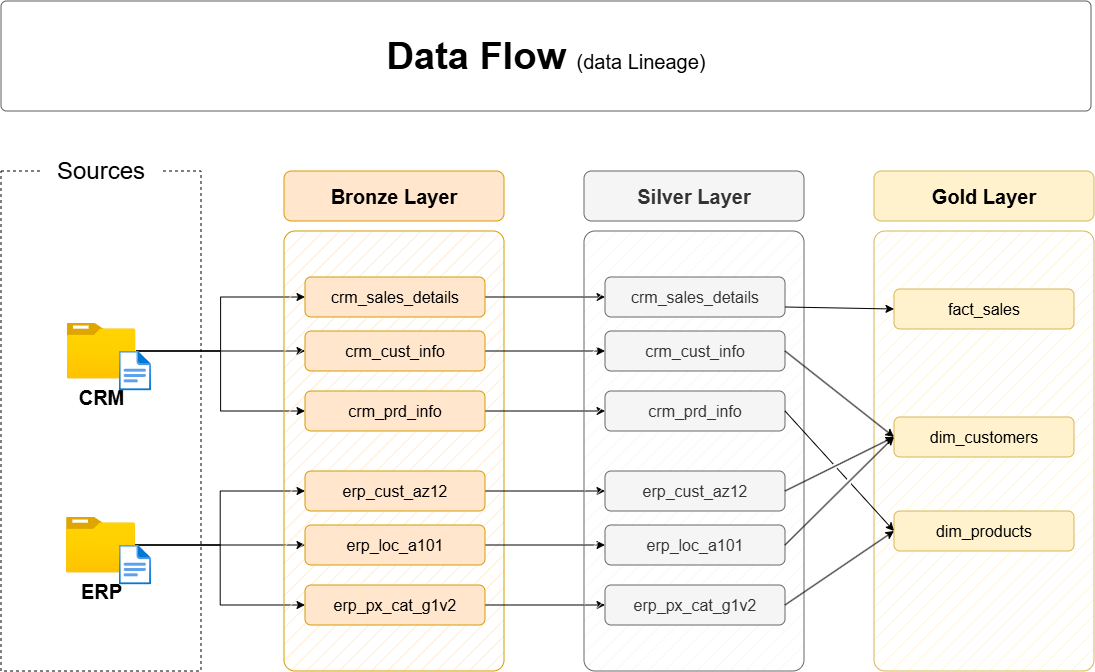

The diagram above was exported from draw.io. Its source (the exported page's mxGraphModel, read from the mxfile embedded in the PNG):
<mxGraphModel dx="2060" dy="1054" grid="1" gridSize="10" guides="1" tooltips="1" connect="1" arrows="1" fold="1" page="1" pageScale="1" pageWidth="850" pageHeight="1100" math="0" shadow="0">
  <root>
    <mxCell id="0" />
    <mxCell id="1" parent="0" />
    <mxCell id="55ZwHhk1RpX_SMrVjnzA-1" parent="1" style="rounded=0;whiteSpace=wrap;html=1;fillColor=none;dashed=1;" value="" vertex="1">
      <mxGeometry height="500" width="200" x="450" y="320" as="geometry" />
    </mxCell>
    <mxCell id="55ZwHhk1RpX_SMrVjnzA-2" parent="1" style="rounded=1;whiteSpace=wrap;html=1;strokeColor=none;" value="&lt;font style=&quot;font-size: 24px;&quot;&gt;Sources&lt;/font&gt;" vertex="1">
      <mxGeometry height="40" width="120" x="490" y="300" as="geometry" />
    </mxCell>
    <mxCell id="55ZwHhk1RpX_SMrVjnzA-3" edge="1" parent="1" source="55ZwHhk1RpX_SMrVjnzA-6" style="edgeStyle=orthogonalEdgeStyle;rounded=0;orthogonalLoop=1;jettySize=auto;html=1;entryX=0;entryY=0.5;entryDx=0;entryDy=0;" target="55ZwHhk1RpX_SMrVjnzA-16">
      <mxGeometry relative="1" as="geometry" />
    </mxCell>
    <mxCell id="55ZwHhk1RpX_SMrVjnzA-4" edge="1" parent="1" source="55ZwHhk1RpX_SMrVjnzA-6" style="edgeStyle=orthogonalEdgeStyle;rounded=0;orthogonalLoop=1;jettySize=auto;html=1;entryX=0;entryY=0.5;entryDx=0;entryDy=0;" target="55ZwHhk1RpX_SMrVjnzA-14">
      <mxGeometry relative="1" as="geometry" />
    </mxCell>
    <mxCell id="55ZwHhk1RpX_SMrVjnzA-5" edge="1" parent="1" source="55ZwHhk1RpX_SMrVjnzA-6" style="edgeStyle=orthogonalEdgeStyle;rounded=0;orthogonalLoop=1;jettySize=auto;html=1;entryX=0;entryY=0.5;entryDx=0;entryDy=0;" target="55ZwHhk1RpX_SMrVjnzA-18">
      <mxGeometry relative="1" as="geometry" />
    </mxCell>
    <mxCell id="55ZwHhk1RpX_SMrVjnzA-6" parent="1" style="image;aspect=fixed;html=1;points=[];align=center;fontSize=12;image=img/lib/azure2/general/Folder_Blank.svg;" value="&lt;font style=&quot;font-size: 20px;&quot;&gt;&lt;b&gt;CRM&lt;/b&gt;&lt;/font&gt;" vertex="1">
      <mxGeometry height="56.00000000000001" width="69" x="516" y="472" as="geometry" />
    </mxCell>
    <mxCell id="55ZwHhk1RpX_SMrVjnzA-7" edge="1" parent="1" source="55ZwHhk1RpX_SMrVjnzA-10" style="edgeStyle=orthogonalEdgeStyle;rounded=0;orthogonalLoop=1;jettySize=auto;html=1;entryX=0;entryY=0.5;entryDx=0;entryDy=0;" target="55ZwHhk1RpX_SMrVjnzA-24">
      <mxGeometry relative="1" as="geometry" />
    </mxCell>
    <mxCell id="55ZwHhk1RpX_SMrVjnzA-8" edge="1" parent="1" source="55ZwHhk1RpX_SMrVjnzA-10" style="edgeStyle=orthogonalEdgeStyle;rounded=0;orthogonalLoop=1;jettySize=auto;html=1;entryX=0;entryY=0.5;entryDx=0;entryDy=0;" target="55ZwHhk1RpX_SMrVjnzA-20">
      <mxGeometry relative="1" as="geometry" />
    </mxCell>
    <mxCell id="55ZwHhk1RpX_SMrVjnzA-9" edge="1" parent="1" source="55ZwHhk1RpX_SMrVjnzA-10" style="edgeStyle=orthogonalEdgeStyle;rounded=0;orthogonalLoop=1;jettySize=auto;html=1;" target="55ZwHhk1RpX_SMrVjnzA-22">
      <mxGeometry relative="1" as="geometry" />
    </mxCell>
    <mxCell id="55ZwHhk1RpX_SMrVjnzA-10" parent="1" style="image;aspect=fixed;html=1;points=[];align=center;fontSize=12;image=img/lib/azure2/general/Folder_Blank.svg;" value="&lt;font style=&quot;font-size: 20px;&quot;&gt;&lt;b&gt;ERP&lt;/b&gt;&lt;/font&gt;" vertex="1">
      <mxGeometry height="56.00000000000001" width="69" x="515.5" y="666" as="geometry" />
    </mxCell>
    <mxCell id="55ZwHhk1RpX_SMrVjnzA-11" parent="1" style="rounded=1;whiteSpace=wrap;html=1;fillColor=#ffe6cc;strokeColor=#d79b00;fillStyle=hatch;arcSize=5;" value="" vertex="1">
      <mxGeometry height="440" width="220" x="733" y="380" as="geometry" />
    </mxCell>
    <mxCell id="55ZwHhk1RpX_SMrVjnzA-12" parent="1" style="rounded=1;whiteSpace=wrap;html=1;fillColor=#ffe6cc;strokeColor=#d79b00;fontSize=20;fontStyle=1" value="Bronze Layer" vertex="1">
      <mxGeometry height="50" width="220" x="733" y="320" as="geometry" />
    </mxCell>
    <mxCell id="55ZwHhk1RpX_SMrVjnzA-13" edge="1" parent="1" source="55ZwHhk1RpX_SMrVjnzA-14" style="edgeStyle=orthogonalEdgeStyle;rounded=0;orthogonalLoop=1;jettySize=auto;html=1;entryX=0;entryY=0.5;entryDx=0;entryDy=0;" target="55ZwHhk1RpX_SMrVjnzA-27">
      <mxGeometry relative="1" as="geometry" />
    </mxCell>
    <mxCell id="55ZwHhk1RpX_SMrVjnzA-14" parent="1" style="rounded=1;whiteSpace=wrap;html=1;fillColor=#ffe6cc;strokeColor=#d79b00;fontSize=16;fontStyle=0" value="crm_sales_details" vertex="1">
      <mxGeometry height="40" width="180" x="754" y="426" as="geometry" />
    </mxCell>
    <mxCell id="55ZwHhk1RpX_SMrVjnzA-15" edge="1" parent="1" source="55ZwHhk1RpX_SMrVjnzA-16" style="edgeStyle=orthogonalEdgeStyle;rounded=0;orthogonalLoop=1;jettySize=auto;html=1;" target="55ZwHhk1RpX_SMrVjnzA-28">
      <mxGeometry relative="1" as="geometry" />
    </mxCell>
    <mxCell id="55ZwHhk1RpX_SMrVjnzA-16" parent="1" style="rounded=1;whiteSpace=wrap;html=1;fillColor=#ffe6cc;strokeColor=#d79b00;fontSize=16;fontStyle=0" value="crm_cust_info" vertex="1">
      <mxGeometry height="40" width="180" x="754" y="480" as="geometry" />
    </mxCell>
    <mxCell id="55ZwHhk1RpX_SMrVjnzA-17" edge="1" parent="1" source="55ZwHhk1RpX_SMrVjnzA-18" style="edgeStyle=orthogonalEdgeStyle;rounded=0;orthogonalLoop=1;jettySize=auto;html=1;entryX=0;entryY=0.5;entryDx=0;entryDy=0;" target="55ZwHhk1RpX_SMrVjnzA-29">
      <mxGeometry relative="1" as="geometry" />
    </mxCell>
    <mxCell id="55ZwHhk1RpX_SMrVjnzA-18" parent="1" style="rounded=1;whiteSpace=wrap;html=1;fillColor=#ffe6cc;strokeColor=#d79b00;fontSize=16;fontStyle=0" value="crm_prd_info" vertex="1">
      <mxGeometry height="40" width="180" x="754" y="540" as="geometry" />
    </mxCell>
    <mxCell id="55ZwHhk1RpX_SMrVjnzA-19" edge="1" parent="1" source="55ZwHhk1RpX_SMrVjnzA-20" style="edgeStyle=orthogonalEdgeStyle;rounded=0;orthogonalLoop=1;jettySize=auto;html=1;entryX=0;entryY=0.5;entryDx=0;entryDy=0;" target="55ZwHhk1RpX_SMrVjnzA-30">
      <mxGeometry relative="1" as="geometry" />
    </mxCell>
    <mxCell id="55ZwHhk1RpX_SMrVjnzA-20" parent="1" style="rounded=1;whiteSpace=wrap;html=1;fillColor=#ffe6cc;strokeColor=#d79b00;fontSize=16;fontStyle=0" value="erp_cust_az12" vertex="1">
      <mxGeometry height="40" width="180" x="754" y="620" as="geometry" />
    </mxCell>
    <mxCell id="55ZwHhk1RpX_SMrVjnzA-21" edge="1" parent="1" source="55ZwHhk1RpX_SMrVjnzA-22" style="edgeStyle=orthogonalEdgeStyle;rounded=0;orthogonalLoop=1;jettySize=auto;html=1;entryX=0;entryY=0.5;entryDx=0;entryDy=0;" target="55ZwHhk1RpX_SMrVjnzA-31">
      <mxGeometry relative="1" as="geometry" />
    </mxCell>
    <mxCell id="55ZwHhk1RpX_SMrVjnzA-22" parent="1" style="rounded=1;whiteSpace=wrap;html=1;fillColor=#ffe6cc;strokeColor=#d79b00;fontSize=16;fontStyle=0" value="erp_loc_a101" vertex="1">
      <mxGeometry height="40" width="180" x="754" y="674" as="geometry" />
    </mxCell>
    <mxCell id="55ZwHhk1RpX_SMrVjnzA-23" edge="1" parent="1" source="55ZwHhk1RpX_SMrVjnzA-24" style="edgeStyle=orthogonalEdgeStyle;rounded=0;orthogonalLoop=1;jettySize=auto;html=1;entryX=0;entryY=0.5;entryDx=0;entryDy=0;" target="55ZwHhk1RpX_SMrVjnzA-32">
      <mxGeometry relative="1" as="geometry" />
    </mxCell>
    <mxCell id="55ZwHhk1RpX_SMrVjnzA-24" parent="1" style="rounded=1;whiteSpace=wrap;html=1;fillColor=#ffe6cc;strokeColor=#d79b00;fontSize=16;fontStyle=0" value="erp_px_cat_g1v2" vertex="1">
      <mxGeometry height="40" width="180" x="754" y="734" as="geometry" />
    </mxCell>
    <mxCell id="55ZwHhk1RpX_SMrVjnzA-25" parent="1" style="rounded=1;whiteSpace=wrap;html=1;fillColor=#f5f5f5;strokeColor=#666666;fillStyle=hatch;arcSize=5;fontColor=#333333;" value="" vertex="1">
      <mxGeometry height="440" width="220" x="1033" y="380" as="geometry" />
    </mxCell>
    <mxCell id="55ZwHhk1RpX_SMrVjnzA-26" parent="1" style="rounded=1;whiteSpace=wrap;html=1;fillColor=#f5f5f5;strokeColor=#666666;fontSize=20;fontStyle=1;fontColor=#333333;" value="Silver Layer" vertex="1">
      <mxGeometry height="50" width="220" x="1033" y="320" as="geometry" />
    </mxCell>
    <mxCell id="55ZwHhk1RpX_SMrVjnzA-27" parent="1" style="rounded=1;whiteSpace=wrap;html=1;fillColor=#f5f5f5;strokeColor=#666666;fontSize=16;fontStyle=0;fontColor=#333333;" value="crm_sales_details" vertex="1">
      <mxGeometry height="40" width="180" x="1054" y="426" as="geometry" />
    </mxCell>
    <mxCell id="55ZwHhk1RpX_SMrVjnzA-28" parent="1" style="rounded=1;whiteSpace=wrap;html=1;fillColor=#f5f5f5;strokeColor=#666666;fontSize=16;fontStyle=0;fontColor=#333333;" value="crm_cust_info" vertex="1">
      <mxGeometry height="40" width="180" x="1054" y="480" as="geometry" />
    </mxCell>
    <mxCell id="55ZwHhk1RpX_SMrVjnzA-29" parent="1" style="rounded=1;whiteSpace=wrap;html=1;fillColor=#f5f5f5;strokeColor=#666666;fontSize=16;fontStyle=0;fontColor=#333333;" value="crm_prd_info" vertex="1">
      <mxGeometry height="40" width="180" x="1054" y="540" as="geometry" />
    </mxCell>
    <mxCell id="55ZwHhk1RpX_SMrVjnzA-30" parent="1" style="rounded=1;whiteSpace=wrap;html=1;fillColor=#f5f5f5;strokeColor=#666666;fontSize=16;fontStyle=0;fontColor=#333333;" value="erp_cust_az12" vertex="1">
      <mxGeometry height="40" width="180" x="1054" y="620" as="geometry" />
    </mxCell>
    <mxCell id="55ZwHhk1RpX_SMrVjnzA-31" parent="1" style="rounded=1;whiteSpace=wrap;html=1;fillColor=#f5f5f5;strokeColor=#666666;fontSize=16;fontStyle=0;fontColor=#333333;" value="erp_loc_a101" vertex="1">
      <mxGeometry height="40" width="180" x="1054" y="674" as="geometry" />
    </mxCell>
    <mxCell id="55ZwHhk1RpX_SMrVjnzA-32" parent="1" style="rounded=1;whiteSpace=wrap;html=1;fillColor=#f5f5f5;strokeColor=#666666;fontSize=16;fontStyle=0;fontColor=#333333;" value="erp_px_cat_g1v2" vertex="1">
      <mxGeometry height="40" width="180" x="1054" y="734" as="geometry" />
    </mxCell>
    <mxCell id="55ZwHhk1RpX_SMrVjnzA-33" parent="1" style="rounded=1;whiteSpace=wrap;html=1;fillColor=#fff2cc;strokeColor=#d6b656;fillStyle=hatch;arcSize=5;" value="" vertex="1">
      <mxGeometry height="440" width="220" x="1323" y="380" as="geometry" />
    </mxCell>
    <mxCell id="55ZwHhk1RpX_SMrVjnzA-34" parent="1" style="rounded=1;whiteSpace=wrap;html=1;fillColor=#fff2cc;strokeColor=#d6b656;fontSize=20;fontStyle=1;" value="Gold Layer" vertex="1">
      <mxGeometry height="50" width="220" x="1323" y="320" as="geometry" />
    </mxCell>
    <mxCell id="55ZwHhk1RpX_SMrVjnzA-35" parent="1" style="rounded=1;whiteSpace=wrap;html=1;fillColor=#fff2cc;strokeColor=#d6b656;fontSize=16;fontStyle=0;" value="fact_sales" vertex="1">
      <mxGeometry height="40" width="180" x="1343" y="438" as="geometry" />
    </mxCell>
    <mxCell id="55ZwHhk1RpX_SMrVjnzA-36" parent="1" style="rounded=1;whiteSpace=wrap;html=1;fillColor=#fff2cc;strokeColor=#d6b656;fontSize=16;fontStyle=0;" value="dim_customers" vertex="1">
      <mxGeometry height="40" width="180" x="1343" y="566" as="geometry" />
    </mxCell>
    <mxCell id="55ZwHhk1RpX_SMrVjnzA-37" parent="1" style="rounded=1;whiteSpace=wrap;html=1;fillColor=#fff2cc;strokeColor=#d6b656;fontSize=16;fontStyle=0;" value="dim_products" vertex="1">
      <mxGeometry height="40" width="180" x="1343" y="660" as="geometry" />
    </mxCell>
    <mxCell id="55ZwHhk1RpX_SMrVjnzA-38" edge="1" parent="1" source="55ZwHhk1RpX_SMrVjnzA-27" style="endArrow=classic;html=1;rounded=0;exitX=1;exitY=0.75;exitDx=0;exitDy=0;entryX=0;entryY=0.5;entryDx=0;entryDy=0;" target="55ZwHhk1RpX_SMrVjnzA-35" value="">
      <mxGeometry height="50" relative="1" width="50" as="geometry">
        <mxPoint x="1263" y="550" as="sourcePoint" />
        <mxPoint x="1313" y="500" as="targetPoint" />
      </mxGeometry>
    </mxCell>
    <mxCell id="55ZwHhk1RpX_SMrVjnzA-39" edge="1" parent="1" source="55ZwHhk1RpX_SMrVjnzA-28" style="endArrow=classic;html=1;rounded=0;exitX=1;exitY=0.5;exitDx=0;exitDy=0;entryX=0;entryY=0.5;entryDx=0;entryDy=0;jumpStyle=gap;" target="55ZwHhk1RpX_SMrVjnzA-36" value="">
      <mxGeometry height="50" relative="1" width="50" as="geometry">
        <mxPoint x="1244" y="466" as="sourcePoint" />
        <mxPoint x="1363" y="470" as="targetPoint" />
      </mxGeometry>
    </mxCell>
    <mxCell id="55ZwHhk1RpX_SMrVjnzA-40" edge="1" parent="1" source="55ZwHhk1RpX_SMrVjnzA-30" style="endArrow=classic;html=1;rounded=0;exitX=1;exitY=0.5;exitDx=0;exitDy=0;entryX=0;entryY=0.5;entryDx=0;entryDy=0;jumpStyle=gap;" target="55ZwHhk1RpX_SMrVjnzA-36" value="">
      <mxGeometry height="50" relative="1" width="50" as="geometry">
        <mxPoint x="1244" y="510" as="sourcePoint" />
        <mxPoint x="1353" y="596" as="targetPoint" />
      </mxGeometry>
    </mxCell>
    <mxCell id="55ZwHhk1RpX_SMrVjnzA-41" edge="1" parent="1" source="55ZwHhk1RpX_SMrVjnzA-31" style="endArrow=classic;html=1;rounded=0;exitX=1;exitY=0.5;exitDx=0;exitDy=0;entryX=0;entryY=0.5;entryDx=0;entryDy=0;jumpStyle=gap;" target="55ZwHhk1RpX_SMrVjnzA-36" value="">
      <mxGeometry height="50" relative="1" width="50" as="geometry">
        <mxPoint x="1244" y="650" as="sourcePoint" />
        <mxPoint x="1353" y="596" as="targetPoint" />
      </mxGeometry>
    </mxCell>
    <mxCell id="55ZwHhk1RpX_SMrVjnzA-42" edge="1" parent="1" source="55ZwHhk1RpX_SMrVjnzA-29" style="endArrow=classic;html=1;rounded=0;exitX=1;exitY=0.5;exitDx=0;exitDy=0;entryX=0;entryY=0.5;entryDx=0;entryDy=0;jumpStyle=gap;" target="55ZwHhk1RpX_SMrVjnzA-37" value="">
      <mxGeometry height="50" relative="1" width="50" as="geometry">
        <mxPoint x="1244" y="510" as="sourcePoint" />
        <mxPoint x="1353" y="596" as="targetPoint" />
      </mxGeometry>
    </mxCell>
    <mxCell id="55ZwHhk1RpX_SMrVjnzA-43" edge="1" parent="1" source="55ZwHhk1RpX_SMrVjnzA-32" style="endArrow=classic;html=1;rounded=0;exitX=1;exitY=0.5;exitDx=0;exitDy=0;entryX=0;entryY=0.5;entryDx=0;entryDy=0;jumpStyle=gap;" target="55ZwHhk1RpX_SMrVjnzA-37" value="">
      <mxGeometry height="50" relative="1" width="50" as="geometry">
        <mxPoint x="1244" y="570" as="sourcePoint" />
        <mxPoint x="1353" y="690" as="targetPoint" />
      </mxGeometry>
    </mxCell>
    <mxCell id="55ZwHhk1RpX_SMrVjnzA-44" parent="1" style="image;aspect=fixed;html=1;points=[];align=center;fontSize=12;image=img/lib/azure2/general/File.svg;" value="" vertex="1">
      <mxGeometry height="40" width="32.46" x="568.12" y="500" as="geometry" />
    </mxCell>
    <mxCell id="55ZwHhk1RpX_SMrVjnzA-45" parent="1" style="image;aspect=fixed;html=1;points=[];align=center;fontSize=12;image=img/lib/azure2/general/File.svg;" value="" vertex="1">
      <mxGeometry height="40" width="32.46" x="568.12" y="694" as="geometry" />
    </mxCell>
    <mxCell id="55ZwHhk1RpX_SMrVjnzA-46" parent="1" style="rounded=1;whiteSpace=wrap;html=1;fillColor=#FFFFFF;strokeColor=#5C5C5C;strokeWidth=1;arcSize=5;" value="" vertex="1">
      <mxGeometry height="110" width="1090" x="450" y="150" as="geometry" />
    </mxCell>
    <mxCell id="55ZwHhk1RpX_SMrVjnzA-47" parent="1" style="text;html=1;strokeColor=none;fillColor=none;align=center;verticalAlign=middle;whiteSpace=wrap;rounded=0;" value="&lt;b style=&quot;border-color: var(--border-color); font-size: 38px; text-align: left;&quot;&gt;Data Flow&amp;nbsp;&lt;/b&gt;&lt;font style=&quot;border-color: var(--border-color); text-align: left; font-size: 20px;&quot;&gt;(data Lineage)&lt;/font&gt;" vertex="1">
      <mxGeometry height="50" width="570" x="710" y="180" as="geometry" />
    </mxCell>
  </root>
</mxGraphModel>